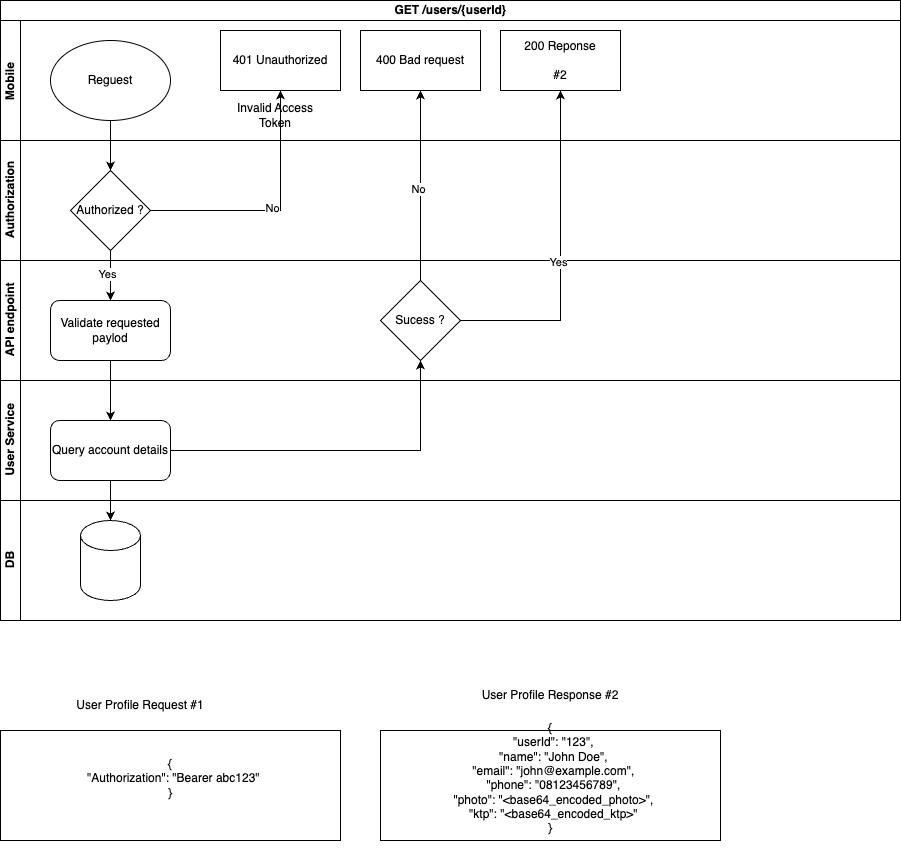

The diagram above was exported from draw.io. Its source (the exported page's mxGraphModel, read from the mxfile embedded in the PNG):
<mxGraphModel dx="1242" dy="771" grid="1" gridSize="10" guides="1" tooltips="1" connect="1" arrows="1" fold="1" page="1" pageScale="1" pageWidth="850" pageHeight="1100" math="0" shadow="0">
  <root>
    <mxCell id="9IvbtoeqxL83GWPvE2Yx-0" />
    <mxCell id="9IvbtoeqxL83GWPvE2Yx-1" parent="9IvbtoeqxL83GWPvE2Yx-0" />
    <mxCell id="9IvbtoeqxL83GWPvE2Yx-2" value="GET /users/{userId}" style="swimlane;childLayout=stackLayout;resizeParent=1;resizeParentMax=0;horizontal=1;startSize=20;horizontalStack=0;html=1;" parent="9IvbtoeqxL83GWPvE2Yx-1" vertex="1">
      <mxGeometry x="20" y="30" width="900" height="620" as="geometry" />
    </mxCell>
    <mxCell id="9IvbtoeqxL83GWPvE2Yx-3" value="Mobile&amp;nbsp;" style="swimlane;startSize=20;horizontal=0;html=1;" parent="9IvbtoeqxL83GWPvE2Yx-2" vertex="1">
      <mxGeometry y="20" width="900" height="120" as="geometry" />
    </mxCell>
    <mxCell id="9IvbtoeqxL83GWPvE2Yx-4" value="Reguest" style="ellipse;whiteSpace=wrap;html=1;" parent="9IvbtoeqxL83GWPvE2Yx-3" vertex="1">
      <mxGeometry x="50" y="20" width="120" height="80" as="geometry" />
    </mxCell>
    <mxCell id="9IvbtoeqxL83GWPvE2Yx-5" value="200 Reponse&lt;br&gt;&lt;br&gt;#2" style="rounded=0;whiteSpace=wrap;html=1;" parent="9IvbtoeqxL83GWPvE2Yx-3" vertex="1">
      <mxGeometry x="500" y="10" width="120" height="60" as="geometry" />
    </mxCell>
    <mxCell id="9IvbtoeqxL83GWPvE2Yx-6" value="400 Bad request" style="rounded=0;whiteSpace=wrap;html=1;" parent="9IvbtoeqxL83GWPvE2Yx-3" vertex="1">
      <mxGeometry x="360" y="10" width="120" height="60" as="geometry" />
    </mxCell>
    <mxCell id="9IvbtoeqxL83GWPvE2Yx-7" value="401 Unauthorized" style="rounded=0;whiteSpace=wrap;html=1;" parent="9IvbtoeqxL83GWPvE2Yx-3" vertex="1">
      <mxGeometry x="220" y="10" width="120" height="60" as="geometry" />
    </mxCell>
    <mxCell id="b6vypF4bpYQdbNSPNof6-1" value="Invalid Access Token" style="text;html=1;strokeColor=none;fillColor=none;align=center;verticalAlign=middle;whiteSpace=wrap;rounded=0;" parent="9IvbtoeqxL83GWPvE2Yx-3" vertex="1">
      <mxGeometry x="220" y="80" width="110" height="30" as="geometry" />
    </mxCell>
    <mxCell id="9IvbtoeqxL83GWPvE2Yx-8" value="Authorization" style="swimlane;startSize=20;horizontal=0;html=1;" parent="9IvbtoeqxL83GWPvE2Yx-2" vertex="1">
      <mxGeometry y="140" width="900" height="120" as="geometry" />
    </mxCell>
    <mxCell id="9IvbtoeqxL83GWPvE2Yx-9" value="Authorized ?" style="rhombus;whiteSpace=wrap;html=1;" parent="9IvbtoeqxL83GWPvE2Yx-8" vertex="1">
      <mxGeometry x="70" y="30" width="80" height="80" as="geometry" />
    </mxCell>
    <mxCell id="9IvbtoeqxL83GWPvE2Yx-10" value="API endpoint" style="swimlane;startSize=20;horizontal=0;html=1;" parent="9IvbtoeqxL83GWPvE2Yx-2" vertex="1">
      <mxGeometry y="260" width="900" height="120" as="geometry" />
    </mxCell>
    <mxCell id="9IvbtoeqxL83GWPvE2Yx-11" value="Sucess ?" style="rhombus;whiteSpace=wrap;html=1;" parent="9IvbtoeqxL83GWPvE2Yx-10" vertex="1">
      <mxGeometry x="380" y="20" width="80" height="80" as="geometry" />
    </mxCell>
    <mxCell id="l2bu-J1D0MpoycOE8pEI-0" value="Validate requested paylod" style="rounded=1;whiteSpace=wrap;html=1;" parent="9IvbtoeqxL83GWPvE2Yx-10" vertex="1">
      <mxGeometry x="50" y="40" width="120" height="60" as="geometry" />
    </mxCell>
    <mxCell id="9IvbtoeqxL83GWPvE2Yx-12" value="User Service" style="swimlane;startSize=20;horizontal=0;html=1;" parent="9IvbtoeqxL83GWPvE2Yx-2" vertex="1">
      <mxGeometry y="380" width="900" height="120" as="geometry" />
    </mxCell>
    <mxCell id="9IvbtoeqxL83GWPvE2Yx-13" value="Query account details" style="rounded=1;whiteSpace=wrap;html=1;" parent="9IvbtoeqxL83GWPvE2Yx-12" vertex="1">
      <mxGeometry x="50" y="40" width="120" height="60" as="geometry" />
    </mxCell>
    <mxCell id="9IvbtoeqxL83GWPvE2Yx-14" value="DB" style="swimlane;startSize=20;horizontal=0;html=1;" parent="9IvbtoeqxL83GWPvE2Yx-2" vertex="1">
      <mxGeometry y="500" width="900" height="120" as="geometry" />
    </mxCell>
    <mxCell id="9IvbtoeqxL83GWPvE2Yx-15" value="" style="shape=cylinder3;whiteSpace=wrap;html=1;boundedLbl=1;backgroundOutline=1;size=15;" parent="9IvbtoeqxL83GWPvE2Yx-14" vertex="1">
      <mxGeometry x="80" y="20" width="60" height="80" as="geometry" />
    </mxCell>
    <mxCell id="9IvbtoeqxL83GWPvE2Yx-16" value="" style="edgeStyle=orthogonalEdgeStyle;rounded=0;orthogonalLoop=1;jettySize=auto;html=1;" parent="9IvbtoeqxL83GWPvE2Yx-2" source="9IvbtoeqxL83GWPvE2Yx-13" target="9IvbtoeqxL83GWPvE2Yx-15" edge="1">
      <mxGeometry relative="1" as="geometry" />
    </mxCell>
    <mxCell id="9IvbtoeqxL83GWPvE2Yx-17" value="" style="endArrow=classic;html=1;rounded=0;exitX=0.5;exitY=0;exitDx=0;exitDy=0;entryX=0.5;entryY=1;entryDx=0;entryDy=0;" parent="9IvbtoeqxL83GWPvE2Yx-2" source="9IvbtoeqxL83GWPvE2Yx-11" target="9IvbtoeqxL83GWPvE2Yx-6" edge="1">
      <mxGeometry width="50" height="50" relative="1" as="geometry">
        <mxPoint x="470" y="330" as="sourcePoint" />
        <mxPoint x="550" y="110" as="targetPoint" />
        <Array as="points" />
      </mxGeometry>
    </mxCell>
    <mxCell id="9IvbtoeqxL83GWPvE2Yx-18" value="No" style="edgeLabel;html=1;align=center;verticalAlign=middle;resizable=0;points=[];" parent="9IvbtoeqxL83GWPvE2Yx-17" vertex="1" connectable="0">
      <mxGeometry x="-0.0353" y="3" relative="1" as="geometry">
        <mxPoint as="offset" />
      </mxGeometry>
    </mxCell>
    <mxCell id="9IvbtoeqxL83GWPvE2Yx-19" value="" style="endArrow=classic;html=1;rounded=0;exitX=1;exitY=0.5;exitDx=0;exitDy=0;entryX=0.5;entryY=1;entryDx=0;entryDy=0;" parent="9IvbtoeqxL83GWPvE2Yx-2" source="9IvbtoeqxL83GWPvE2Yx-11" target="9IvbtoeqxL83GWPvE2Yx-5" edge="1">
      <mxGeometry width="50" height="50" relative="1" as="geometry">
        <mxPoint x="530" y="330" as="sourcePoint" />
        <mxPoint x="540" y="100" as="targetPoint" />
        <Array as="points">
          <mxPoint x="560" y="320" />
        </Array>
      </mxGeometry>
    </mxCell>
    <mxCell id="9IvbtoeqxL83GWPvE2Yx-20" value="Yes" style="edgeLabel;html=1;align=center;verticalAlign=middle;resizable=0;points=[];" parent="9IvbtoeqxL83GWPvE2Yx-19" vertex="1" connectable="0">
      <mxGeometry x="-0.0353" y="3" relative="1" as="geometry">
        <mxPoint as="offset" />
      </mxGeometry>
    </mxCell>
    <mxCell id="9IvbtoeqxL83GWPvE2Yx-21" value="" style="endArrow=classic;html=1;rounded=0;exitX=0.5;exitY=1;exitDx=0;exitDy=0;entryX=0.5;entryY=0;entryDx=0;entryDy=0;" parent="9IvbtoeqxL83GWPvE2Yx-2" source="9IvbtoeqxL83GWPvE2Yx-4" target="9IvbtoeqxL83GWPvE2Yx-9" edge="1">
      <mxGeometry width="50" height="50" relative="1" as="geometry">
        <mxPoint x="320" y="340" as="sourcePoint" />
        <mxPoint x="370" y="290" as="targetPoint" />
      </mxGeometry>
    </mxCell>
    <mxCell id="9IvbtoeqxL83GWPvE2Yx-22" value="" style="endArrow=classic;html=1;rounded=0;exitX=1;exitY=0.5;exitDx=0;exitDy=0;entryX=0.5;entryY=1;entryDx=0;entryDy=0;" parent="9IvbtoeqxL83GWPvE2Yx-2" source="9IvbtoeqxL83GWPvE2Yx-9" target="9IvbtoeqxL83GWPvE2Yx-7" edge="1">
      <mxGeometry width="50" height="50" relative="1" as="geometry">
        <mxPoint x="470" y="330" as="sourcePoint" />
        <mxPoint x="570" y="100" as="targetPoint" />
        <Array as="points">
          <mxPoint x="280" y="210" />
        </Array>
      </mxGeometry>
    </mxCell>
    <mxCell id="9IvbtoeqxL83GWPvE2Yx-23" value="No" style="edgeLabel;html=1;align=center;verticalAlign=middle;resizable=0;points=[];" parent="9IvbtoeqxL83GWPvE2Yx-22" vertex="1" connectable="0">
      <mxGeometry x="-0.0353" y="3" relative="1" as="geometry">
        <mxPoint as="offset" />
      </mxGeometry>
    </mxCell>
    <mxCell id="9IvbtoeqxL83GWPvE2Yx-24" value="" style="edgeStyle=orthogonalEdgeStyle;rounded=0;orthogonalLoop=1;jettySize=auto;html=1;" parent="9IvbtoeqxL83GWPvE2Yx-2" source="9IvbtoeqxL83GWPvE2Yx-9" edge="1">
      <mxGeometry relative="1" as="geometry">
        <mxPoint x="110" y="300" as="targetPoint" />
      </mxGeometry>
    </mxCell>
    <mxCell id="9IvbtoeqxL83GWPvE2Yx-25" value="Yes" style="edgeLabel;html=1;align=center;verticalAlign=middle;resizable=0;points=[];" parent="9IvbtoeqxL83GWPvE2Yx-24" vertex="1" connectable="0">
      <mxGeometry x="-0.1" y="-4" relative="1" as="geometry">
        <mxPoint as="offset" />
      </mxGeometry>
    </mxCell>
    <mxCell id="9IvbtoeqxL83GWPvE2Yx-26" value="" style="edgeStyle=orthogonalEdgeStyle;rounded=0;orthogonalLoop=1;jettySize=auto;html=1;exitX=1;exitY=0.5;exitDx=0;exitDy=0;" parent="9IvbtoeqxL83GWPvE2Yx-2" source="9IvbtoeqxL83GWPvE2Yx-13" target="9IvbtoeqxL83GWPvE2Yx-11" edge="1">
      <mxGeometry relative="1" as="geometry">
        <mxPoint x="170" y="320" as="sourcePoint" />
        <mxPoint x="270" y="320" as="targetPoint" />
      </mxGeometry>
    </mxCell>
    <mxCell id="b6vypF4bpYQdbNSPNof6-0" value="" style="edgeStyle=orthogonalEdgeStyle;rounded=0;orthogonalLoop=1;jettySize=auto;html=1;" parent="9IvbtoeqxL83GWPvE2Yx-2" source="l2bu-J1D0MpoycOE8pEI-0" target="9IvbtoeqxL83GWPvE2Yx-13" edge="1">
      <mxGeometry relative="1" as="geometry" />
    </mxCell>
    <mxCell id="9IvbtoeqxL83GWPvE2Yx-27" value="&lt;div&gt;&lt;div&gt;{&lt;/div&gt;&lt;div&gt;&amp;nbsp; &quot;Authorization&quot;: &quot;Bearer abc123&quot;&lt;/div&gt;&lt;div&gt;}&lt;/div&gt;&lt;/div&gt;&lt;div&gt;&lt;br&gt;&lt;/div&gt;" style="rounded=0;whiteSpace=wrap;html=1;" parent="9IvbtoeqxL83GWPvE2Yx-1" vertex="1">
      <mxGeometry x="20" y="760" width="340" height="110" as="geometry" />
    </mxCell>
    <mxCell id="9IvbtoeqxL83GWPvE2Yx-28" value="User Profile Request #1" style="text;html=1;strokeColor=none;fillColor=none;align=center;verticalAlign=middle;whiteSpace=wrap;rounded=0;" parent="9IvbtoeqxL83GWPvE2Yx-1" vertex="1">
      <mxGeometry x="90" y="720" width="140" height="30" as="geometry" />
    </mxCell>
    <mxCell id="9IvbtoeqxL83GWPvE2Yx-29" value="&lt;div&gt;&lt;div&gt;{&lt;/div&gt;&lt;div&gt;&amp;nbsp; &quot;userId&quot;: &quot;123&quot;,&lt;/div&gt;&lt;div&gt;&amp;nbsp; &quot;name&quot;: &quot;John Doe&quot;,&lt;/div&gt;&lt;div&gt;&amp;nbsp; &quot;email&quot;: &quot;john@example.com&quot;,&lt;/div&gt;&lt;div&gt;&amp;nbsp; &quot;phone&quot;: &quot;08123456789&quot;,&lt;/div&gt;&lt;div&gt;&amp;nbsp; &quot;photo&quot;: &quot;&amp;lt;base64_encoded_photo&amp;gt;&quot;,&lt;/div&gt;&lt;div&gt;&amp;nbsp; &quot;ktp&quot;: &quot;&amp;lt;base64_encoded_ktp&amp;gt;&quot;&lt;/div&gt;&lt;div&gt;}&lt;/div&gt;&lt;/div&gt;&lt;div&gt;&lt;br&gt;&lt;/div&gt;" style="rounded=0;whiteSpace=wrap;html=1;" parent="9IvbtoeqxL83GWPvE2Yx-1" vertex="1">
      <mxGeometry x="400" y="760" width="340" height="110" as="geometry" />
    </mxCell>
    <mxCell id="9IvbtoeqxL83GWPvE2Yx-30" value="User Profile Response #2" style="text;html=1;strokeColor=none;fillColor=none;align=center;verticalAlign=middle;whiteSpace=wrap;rounded=0;" parent="9IvbtoeqxL83GWPvE2Yx-1" vertex="1">
      <mxGeometry x="500" y="710" width="140" height="30" as="geometry" />
    </mxCell>
  </root>
</mxGraphModel>